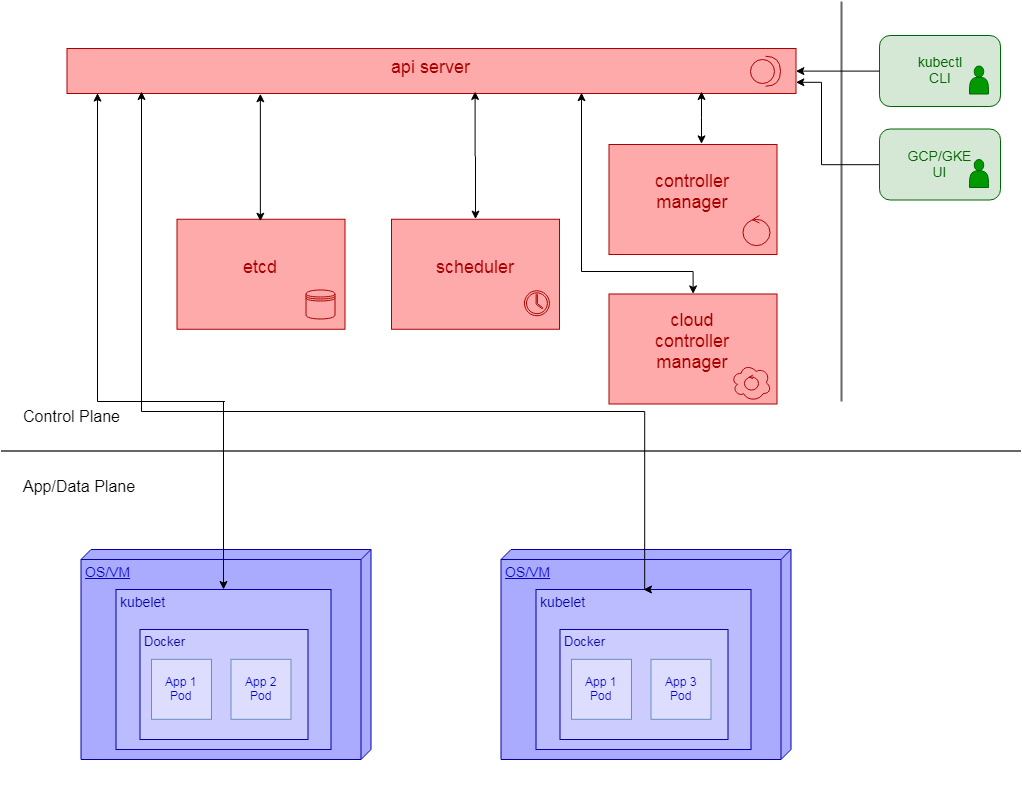

The diagram above was exported from draw.io. Its source (the exported page's mxGraphModel, read from the mxfile embedded in the PNG):
<mxGraphModel dx="404" dy="216" grid="1" gridSize="10" guides="1" tooltips="1" connect="1" arrows="1" fold="1" page="1" pageScale="1" pageWidth="1100" pageHeight="850" background="#ffffff" math="0" shadow="0">
  <root>
    <mxCell id="0" />
    <mxCell id="1" parent="0" />
    <mxCell id="T8TIzpCC9MgyoS2hSZ49-60" value="" style="line;strokeWidth=2;direction=south;html=1;fillColor=none;fontSize=16;align=center;strokeColor=#666666;" parent="1" vertex="1">
      <mxGeometry x="875" y="40" width="10" height="400" as="geometry" />
    </mxCell>
    <mxCell id="T8TIzpCC9MgyoS2hSZ49-6" value="App/Data Plane" style="text;html=1;strokeColor=none;fillColor=none;align=left;verticalAlign=middle;whiteSpace=wrap;rounded=0;fontStyle=0;fontSize=16;rotation=0;" parent="1" vertex="1">
      <mxGeometry x="59.5" y="509.5" width="160" height="30" as="geometry" />
    </mxCell>
    <mxCell id="T8TIzpCC9MgyoS2hSZ49-10" value="Control Plane" style="text;html=1;strokeColor=none;fillColor=none;align=left;verticalAlign=middle;whiteSpace=wrap;rounded=0;fontStyle=0;fontSize=16;rotation=0;" parent="1" vertex="1">
      <mxGeometry x="59.5" y="439.5" width="160" height="30" as="geometry" />
    </mxCell>
    <mxCell id="T8TIzpCC9MgyoS2hSZ49-11" value="" style="line;strokeWidth=2;html=1;fontSize=20;strokeColor=#666666;" parent="1" vertex="1">
      <mxGeometry x="39.5" y="484.5" width="1020" height="10" as="geometry" />
    </mxCell>
    <mxCell id="T8TIzpCC9MgyoS2hSZ49-77" value="" style="group;fillColor=#ffffff;" parent="1" vertex="1" connectable="0">
      <mxGeometry x="430.17466324094744" y="68.49999999999983" width="40" height="37" as="geometry" />
    </mxCell>
    <mxCell id="IrqfCQyJP24zPDRO8AQ2-31" value="" style="group" parent="1" vertex="1" connectable="0">
      <mxGeometry x="918.0000000000001" y="74.00000000000003" width="121" height="71" as="geometry" />
    </mxCell>
    <mxCell id="IrqfCQyJP24zPDRO8AQ2-29" value="kubectl&lt;br&gt;CLI&lt;br style=&quot;font-size: 14px&quot;&gt;" style="rounded=1;whiteSpace=wrap;html=1;fillColor=#D5E8D5;strokeColor=#006600;fontColor=#006600;fontSize=14;fontStyle=0" parent="IrqfCQyJP24zPDRO8AQ2-31" vertex="1">
      <mxGeometry width="121" height="71" as="geometry" />
    </mxCell>
    <mxCell id="IrqfCQyJP24zPDRO8AQ2-30" value="" style="shape=actor;whiteSpace=wrap;html=1;strokeWidth=1;fontSize=16;align=center;fillColor=#009900;strokeColor=#006600;fontColor=#009900;" parent="IrqfCQyJP24zPDRO8AQ2-31" vertex="1">
      <mxGeometry x="90" y="30.5" width="19" height="28" as="geometry" />
    </mxCell>
    <mxCell id="IrqfCQyJP24zPDRO8AQ2-38" value="" style="group" parent="1" vertex="1" connectable="0">
      <mxGeometry x="215.5" y="257.75000000000006" width="168" height="110" as="geometry" />
    </mxCell>
    <mxCell id="IrqfCQyJP24zPDRO8AQ2-33" value="etcd" style="html=1;fillColor=#FFAAAA;strokeColor=#AA0000;fontColor=#AA0000;verticalAlign=middle;align=center;spacingLeft=0;spacing=0;fontSize=18;spacingBottom=14;" parent="IrqfCQyJP24zPDRO8AQ2-38" vertex="1">
      <mxGeometry width="168" height="110" as="geometry" />
    </mxCell>
    <mxCell id="T8TIzpCC9MgyoS2hSZ49-39" value="" style="shape=datastore;whiteSpace=wrap;html=1;strokeWidth=1;fontSize=16;align=center;fillColor=none;strokeColor=#AA0000;" parent="IrqfCQyJP24zPDRO8AQ2-38" vertex="1">
      <mxGeometry x="129" y="70.73809523809518" width="29" height="29" as="geometry" />
    </mxCell>
    <mxCell id="IrqfCQyJP24zPDRO8AQ2-39" value="" style="group" parent="1" vertex="1" connectable="0">
      <mxGeometry x="430" y="257.75" width="168" height="110" as="geometry" />
    </mxCell>
    <mxCell id="IrqfCQyJP24zPDRO8AQ2-16" value="scheduler" style="html=1;fillColor=#FFAAAA;strokeColor=#AA0000;fontColor=#AA0000;verticalAlign=middle;align=center;spacingLeft=0;spacing=0;fontSize=18;spacingBottom=14;" parent="IrqfCQyJP24zPDRO8AQ2-39" vertex="1">
      <mxGeometry width="168" height="110" as="geometry" />
    </mxCell>
    <mxCell id="T8TIzpCC9MgyoS2hSZ49-45" value="" style="shadow=0;dashed=0;html=1;strokeColor=#AA0000;fillColor=none;labelPosition=center;verticalLabelPosition=bottom;verticalAlign=top;outlineConnect=0;align=center;shape=mxgraph.office.concepts.clock;fontSize=16;" parent="IrqfCQyJP24zPDRO8AQ2-39" vertex="1">
      <mxGeometry x="132.92857142857144" y="71.49999999999989" width="25" height="25" as="geometry" />
    </mxCell>
    <mxCell id="IrqfCQyJP24zPDRO8AQ2-46" value="" style="group" parent="1" vertex="1" connectable="0">
      <mxGeometry x="647.5" y="183.00000000000006" width="168" height="259.5" as="geometry" />
    </mxCell>
    <mxCell id="IrqfCQyJP24zPDRO8AQ2-36" value="" style="group" parent="IrqfCQyJP24zPDRO8AQ2-46" vertex="1" connectable="0">
      <mxGeometry y="149.5" width="168" height="110" as="geometry" />
    </mxCell>
    <mxCell id="IrqfCQyJP24zPDRO8AQ2-35" value="cloud&lt;br&gt;controller&lt;br&gt;manager&lt;br&gt;" style="html=1;fillColor=#FFAAAA;strokeColor=#AA0000;fontColor=#AA0000;verticalAlign=middle;align=center;spacingLeft=0;spacing=0;fontSize=18;spacingBottom=14;" parent="IrqfCQyJP24zPDRO8AQ2-36" vertex="1">
      <mxGeometry width="168" height="110" as="geometry" />
    </mxCell>
    <mxCell id="IrqfCQyJP24zPDRO8AQ2-32" value="" style="group" parent="IrqfCQyJP24zPDRO8AQ2-36" vertex="1" connectable="0">
      <mxGeometry x="122.17466324094744" y="69.99999999999989" width="40" height="37" as="geometry" />
    </mxCell>
    <mxCell id="T8TIzpCC9MgyoS2hSZ49-46" value="" style="ellipse;shape=cloud;whiteSpace=wrap;html=1;strokeWidth=1;fillColor=none;fontSize=16;align=center;fontColor=#CC0000;strokeColor=#AA0000;" parent="IrqfCQyJP24zPDRO8AQ2-32" vertex="1">
      <mxGeometry width="40" height="37" as="geometry" />
    </mxCell>
    <mxCell id="T8TIzpCC9MgyoS2hSZ49-42" value="" style="ellipse;shape=umlControl;whiteSpace=wrap;html=1;strokeWidth=1;fontSize=16;align=center;fillColor=none;fontColor=#CC0000;strokeColor=#AA0000;" parent="IrqfCQyJP24zPDRO8AQ2-32" vertex="1">
      <mxGeometry x="13.000000000000057" y="10.999999999999943" width="14" height="15" as="geometry" />
    </mxCell>
    <mxCell id="IrqfCQyJP24zPDRO8AQ2-37" value="" style="group" parent="IrqfCQyJP24zPDRO8AQ2-46" vertex="1" connectable="0">
      <mxGeometry width="168" height="110" as="geometry" />
    </mxCell>
    <mxCell id="IrqfCQyJP24zPDRO8AQ2-34" value="controller&lt;br&gt;manager&lt;br&gt;" style="html=1;fillColor=#FFAAAA;strokeColor=#AA0000;fontColor=#AA0000;verticalAlign=middle;align=center;spacingLeft=0;spacing=0;fontSize=18;spacingBottom=14;" parent="IrqfCQyJP24zPDRO8AQ2-37" vertex="1">
      <mxGeometry width="168" height="110" as="geometry" />
    </mxCell>
    <mxCell id="T8TIzpCC9MgyoS2hSZ49-97" value="" style="ellipse;shape=umlControl;whiteSpace=wrap;html=1;strokeWidth=1;fontSize=16;align=center;fillColor=none;fontColor=#CC0000;strokeColor=#AA0000;" parent="IrqfCQyJP24zPDRO8AQ2-37" vertex="1">
      <mxGeometry x="133.5" y="70.99999999999994" width="27" height="30" as="geometry" />
    </mxCell>
    <mxCell id="IrqfCQyJP24zPDRO8AQ2-49" style="edgeStyle=orthogonalEdgeStyle;rounded=0;orthogonalLoop=1;jettySize=auto;html=1;exitX=0;exitY=0.5;exitDx=0;exitDy=0;entryX=1;entryY=0.75;entryDx=0;entryDy=0;fontSize=18;fontColor=#AA0000;" parent="1" source="IrqfCQyJP24zPDRO8AQ2-1" target="IrqfCQyJP24zPDRO8AQ2-41" edge="1">
      <mxGeometry relative="1" as="geometry">
        <Array as="points">
          <mxPoint x="860" y="203" />
          <mxPoint x="860" y="121" />
        </Array>
      </mxGeometry>
    </mxCell>
    <mxCell id="IrqfCQyJP24zPDRO8AQ2-1" value="GCP/GKE&lt;br style=&quot;font-size: 14px;&quot;&gt;UI&lt;br style=&quot;font-size: 14px;&quot;&gt;" style="rounded=1;whiteSpace=wrap;html=1;fillColor=#D5E8D5;strokeColor=#006600;fontColor=#006600;fontSize=14;fontStyle=0" parent="1" vertex="1">
      <mxGeometry x="918.0000000000001" y="167.5" width="121" height="71" as="geometry" />
    </mxCell>
    <mxCell id="IrqfCQyJP24zPDRO8AQ2-19" value="" style="shape=actor;whiteSpace=wrap;html=1;strokeWidth=1;fontSize=16;align=center;fillColor=#009900;strokeColor=#006600;fontColor=#009900;" parent="1" vertex="1">
      <mxGeometry x="1008" y="198" width="19" height="28" as="geometry" />
    </mxCell>
    <mxCell id="IrqfCQyJP24zPDRO8AQ2-47" value="" style="group" parent="1" vertex="1" connectable="0">
      <mxGeometry x="105.5" y="87" width="729" height="45" as="geometry" />
    </mxCell>
    <mxCell id="IrqfCQyJP24zPDRO8AQ2-41" value="api server" style="html=1;fillColor=#FFAAAA;strokeColor=#AA0000;fontColor=#AA0000;verticalAlign=middle;align=center;spacingLeft=0;spacing=0;fontSize=18;spacingBottom=6;" parent="IrqfCQyJP24zPDRO8AQ2-47" vertex="1">
      <mxGeometry width="729" height="45" as="geometry" />
    </mxCell>
    <mxCell id="T8TIzpCC9MgyoS2hSZ49-41" value="" style="shape=providedRequiredInterface;html=1;verticalLabelPosition=bottom;strokeWidth=1;fontSize=16;align=center;strokeColor=#AA0000;fillColor=none;" parent="IrqfCQyJP24zPDRO8AQ2-47" vertex="1">
      <mxGeometry x="683.5" y="7.73527975643384" width="30" height="30" as="geometry" />
    </mxCell>
    <mxCell id="uNhFWNmxA_q8NjCUVDTj-6" style="edgeStyle=orthogonalEdgeStyle;rounded=0;orthogonalLoop=1;jettySize=auto;html=1;exitX=0.5;exitY=0;exitDx=0;exitDy=0;startArrow=classic;startFill=1;" edge="1" parent="IrqfCQyJP24zPDRO8AQ2-47">
      <mxGeometry relative="1" as="geometry">
        <mxPoint x="634.3571428571429" y="95.21428571428567" as="sourcePoint" />
        <mxPoint x="634.5" y="43" as="targetPoint" />
        <Array as="points">
          <mxPoint x="635" y="69" />
        </Array>
      </mxGeometry>
    </mxCell>
    <mxCell id="IrqfCQyJP24zPDRO8AQ2-48" style="edgeStyle=orthogonalEdgeStyle;rounded=0;orthogonalLoop=1;jettySize=auto;html=1;exitX=0;exitY=0.5;exitDx=0;exitDy=0;entryX=1;entryY=0.5;entryDx=0;entryDy=0;fontSize=18;fontColor=#AA0000;" parent="1" source="IrqfCQyJP24zPDRO8AQ2-29" target="IrqfCQyJP24zPDRO8AQ2-41" edge="1">
      <mxGeometry relative="1" as="geometry" />
    </mxCell>
    <mxCell id="uNhFWNmxA_q8NjCUVDTj-1" value="" style="group" vertex="1" connectable="0" parent="1">
      <mxGeometry x="119.5" y="588" width="290" height="210" as="geometry" />
    </mxCell>
    <mxCell id="wdNioaCzSmMu17sbkm_w-1" value="OS/VM&lt;br style=&quot;font-size: 14px;&quot;&gt;" style="verticalAlign=top;align=left;spacingTop=8;spacingLeft=2;spacingRight=12;shape=cube;size=10;direction=south;fontStyle=4;html=1;fillColor=#AAAAFF;strokeColor=#0000AA;fontColor=#0000CC;fontSize=14;" parent="uNhFWNmxA_q8NjCUVDTj-1" vertex="1">
      <mxGeometry width="290" height="210" as="geometry" />
    </mxCell>
    <mxCell id="IrqfCQyJP24zPDRO8AQ2-5" value="kubelet" style="html=1;fillColor=#BBBBFF;strokeColor=#0000AA;fontColor=#0000AA;verticalAlign=top;align=left;spacingLeft=4;spacing=0;fontSize=14;" parent="uNhFWNmxA_q8NjCUVDTj-1" vertex="1">
      <mxGeometry x="35" y="40" width="215" height="160" as="geometry" />
    </mxCell>
    <mxCell id="IrqfCQyJP24zPDRO8AQ2-3" value="Docker" style="html=1;fillColor=#CCCCFF;strokeColor=#0000AA;fontColor=#0000AA;verticalAlign=top;align=left;spacingLeft=4;spacing=0;fontSize=13;" parent="uNhFWNmxA_q8NjCUVDTj-1" vertex="1">
      <mxGeometry x="59" y="80" width="168" height="110" as="geometry" />
    </mxCell>
    <mxCell id="wdNioaCzSmMu17sbkm_w-5" value="App 1&lt;br&gt;Pod&lt;br&gt;" style="html=1;fillColor=#DDDDFF;strokeColor=#6c8ebf;fontColor=#0000CC;" parent="uNhFWNmxA_q8NjCUVDTj-1" vertex="1">
      <mxGeometry x="70.5" y="109.82352941176464" width="60" height="60" as="geometry" />
    </mxCell>
    <mxCell id="wdNioaCzSmMu17sbkm_w-9" value="App 2&lt;br&gt;Pod&lt;br&gt;" style="html=1;fillColor=#DDDDFF;strokeColor=#6c8ebf;fontColor=#0000CC;" parent="uNhFWNmxA_q8NjCUVDTj-1" vertex="1">
      <mxGeometry x="150" y="109.82352941176464" width="60" height="60" as="geometry" />
    </mxCell>
    <mxCell id="uNhFWNmxA_q8NjCUVDTj-2" value="" style="group" vertex="1" connectable="0" parent="1">
      <mxGeometry x="539.5" y="588" width="290" height="210" as="geometry" />
    </mxCell>
    <mxCell id="IrqfCQyJP24zPDRO8AQ2-8" value="OS/VM&lt;br style=&quot;font-size: 14px;&quot;&gt;" style="verticalAlign=top;align=left;spacingTop=8;spacingLeft=2;spacingRight=12;shape=cube;size=10;direction=south;fontStyle=4;html=1;fillColor=#AAAAFF;strokeColor=#0000AA;fontColor=#0000CC;fontSize=14;" parent="uNhFWNmxA_q8NjCUVDTj-2" vertex="1">
      <mxGeometry width="290" height="210" as="geometry" />
    </mxCell>
    <mxCell id="IrqfCQyJP24zPDRO8AQ2-9" value="kubelet" style="html=1;fillColor=#BBBBFF;strokeColor=#0000AA;fontColor=#0000AA;verticalAlign=top;align=left;spacingLeft=4;spacing=0;fontSize=14;" parent="uNhFWNmxA_q8NjCUVDTj-2" vertex="1">
      <mxGeometry x="35" y="40" width="215" height="160" as="geometry" />
    </mxCell>
    <mxCell id="IrqfCQyJP24zPDRO8AQ2-10" value="Docker" style="html=1;fillColor=#CCCCFF;strokeColor=#0000AA;fontColor=#0000AA;verticalAlign=top;align=left;spacingLeft=4;spacing=0;fontSize=13;" parent="uNhFWNmxA_q8NjCUVDTj-2" vertex="1">
      <mxGeometry x="59" y="80" width="168" height="110" as="geometry" />
    </mxCell>
    <mxCell id="IrqfCQyJP24zPDRO8AQ2-11" value="App 1&lt;br&gt;Pod&lt;br&gt;" style="html=1;fillColor=#DDDDFF;strokeColor=#6c8ebf;fontColor=#0000CC;" parent="uNhFWNmxA_q8NjCUVDTj-2" vertex="1">
      <mxGeometry x="70.5" y="109.82352941176464" width="60" height="60" as="geometry" />
    </mxCell>
    <mxCell id="IrqfCQyJP24zPDRO8AQ2-12" value="App 3&lt;br&gt;Pod&lt;br&gt;" style="html=1;fillColor=#DDDDFF;strokeColor=#6c8ebf;fontColor=#0000CC;" parent="uNhFWNmxA_q8NjCUVDTj-2" vertex="1">
      <mxGeometry x="150" y="109.82352941176464" width="60" height="60" as="geometry" />
    </mxCell>
    <mxCell id="uNhFWNmxA_q8NjCUVDTj-5" style="edgeStyle=orthogonalEdgeStyle;rounded=0;orthogonalLoop=1;jettySize=auto;html=1;exitX=0.5;exitY=0;exitDx=0;exitDy=0;entryX=0.56;entryY=0.956;entryDx=0;entryDy=0;entryPerimeter=0;startArrow=classic;startFill=1;" edge="1" parent="1">
      <mxGeometry relative="1" as="geometry">
        <mxPoint x="298.8571428571429" y="259.71428571428567" as="sourcePoint" />
        <mxPoint x="298.8571428571429" y="132.28571428571428" as="targetPoint" />
      </mxGeometry>
    </mxCell>
    <mxCell id="uNhFWNmxA_q8NjCUVDTj-9" style="edgeStyle=orthogonalEdgeStyle;rounded=0;orthogonalLoop=1;jettySize=auto;html=1;exitX=0.5;exitY=0;exitDx=0;exitDy=0;entryX=0.042;entryY=0.995;entryDx=0;entryDy=0;entryPerimeter=0;startArrow=classic;startFill=1;" edge="1" parent="1" source="IrqfCQyJP24zPDRO8AQ2-5" target="IrqfCQyJP24zPDRO8AQ2-41">
      <mxGeometry relative="1" as="geometry">
        <Array as="points">
          <mxPoint x="263" y="440" />
          <mxPoint x="137" y="440" />
        </Array>
      </mxGeometry>
    </mxCell>
    <mxCell id="uNhFWNmxA_q8NjCUVDTj-10" style="edgeStyle=orthogonalEdgeStyle;rounded=0;orthogonalLoop=1;jettySize=auto;html=1;exitX=0.5;exitY=0;exitDx=0;exitDy=0;entryX=0.102;entryY=0.956;entryDx=0;entryDy=0;entryPerimeter=0;startArrow=classic;startFill=1;" edge="1" parent="1" source="IrqfCQyJP24zPDRO8AQ2-9" target="IrqfCQyJP24zPDRO8AQ2-41">
      <mxGeometry relative="1" as="geometry">
        <Array as="points">
          <mxPoint x="683" y="450" />
          <mxPoint x="180" y="450" />
        </Array>
      </mxGeometry>
    </mxCell>
    <mxCell id="uNhFWNmxA_q8NjCUVDTj-11" value="" style="rounded=0;whiteSpace=wrap;html=1;strokeColor=none;" vertex="1" parent="1">
      <mxGeometry x="460" y="830" width="10" height="10" as="geometry" />
    </mxCell>
    <mxCell id="uNhFWNmxA_q8NjCUVDTj-12" style="edgeStyle=orthogonalEdgeStyle;rounded=0;orthogonalLoop=1;jettySize=auto;html=1;exitX=0.5;exitY=0;exitDx=0;exitDy=0;entryX=0.706;entryY=0.984;entryDx=0;entryDy=0;entryPerimeter=0;startArrow=classic;startFill=1;" edge="1" parent="1" source="IrqfCQyJP24zPDRO8AQ2-35" target="IrqfCQyJP24zPDRO8AQ2-41">
      <mxGeometry relative="1" as="geometry">
        <Array as="points">
          <mxPoint x="731" y="310" />
          <mxPoint x="620" y="310" />
        </Array>
      </mxGeometry>
    </mxCell>
    <mxCell id="uNhFWNmxA_q8NjCUVDTj-14" style="edgeStyle=orthogonalEdgeStyle;rounded=0;orthogonalLoop=1;jettySize=auto;html=1;exitX=0.5;exitY=0;exitDx=0;exitDy=0;entryX=0.56;entryY=0.956;entryDx=0;entryDy=0;entryPerimeter=0;startArrow=classic;startFill=1;" edge="1" parent="1" source="IrqfCQyJP24zPDRO8AQ2-16" target="IrqfCQyJP24zPDRO8AQ2-41">
      <mxGeometry relative="1" as="geometry" />
    </mxCell>
  </root>
</mxGraphModel>